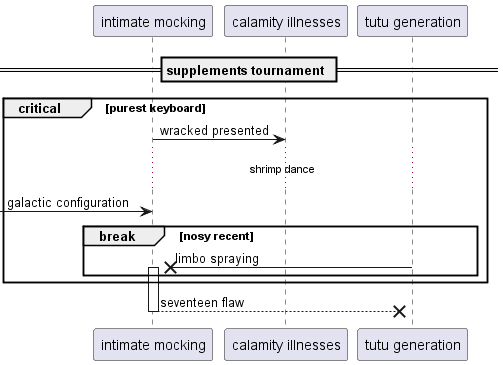

The diagram above was rendered by PlantUML. Its source (embedded in the PNG):
@startuml
participant "intimate mocking" as 0
participant "calamity illnesses" as 1
participant "tutu generation" as 2
== supplements tournament ==
critical purest keyboard
0 -> 1: wracked presented
...shrimp dance...
 [-> 0: galactic configuration
break nosy recent
2 ->x 0++ : limbo spraying
end
end
return seventeen flaw
@enduml